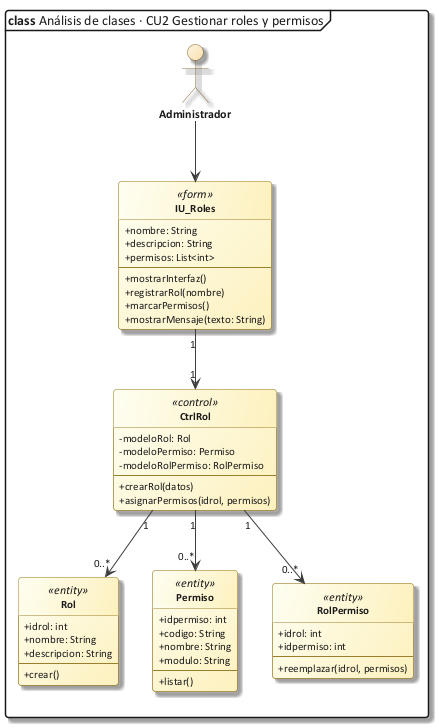

The diagram above was rendered by PlantUML. Its source (embedded in the PNG):
@startuml 28_clase_cu02
!include C:/Users/Sergio Estaca Paco/Desktop/HeadSalud/Docs/diagramas/estilo_ea.iuml
mainframe **class** Análisis de clases · CU2 Gestionar roles y permisos
allowmixing
hide circle
skinparam classAttributeIconSize 0
actor "Administrador" as ADM
class "IU_Roles" as IU <<form>> {
  + nombre: String
  + descripcion: String
  + permisos: List<int>
  --
  + mostrarInterfaz()
  + registrarRol(nombre)
  + marcarPermisos()
  + mostrarMensaje(texto: String)
}
class "CtrlRol" as C <<control>> {
  - modeloRol: Rol
  - modeloPermiso: Permiso
  - modeloRolPermiso: RolPermiso
  --
  + crearRol(datos)
  + asignarPermisos(idrol, permisos)
}
class "Rol" as R <<entity>> {
  + idrol: int
  + nombre: String
  + descripcion: String
  --
  + crear()
}
class "Permiso" as P <<entity>> {
  + idpermiso: int
  + codigo: String
  + nombre: String
  + modulo: String
  --
  + listar()
}
class "RolPermiso" as RP <<entity>> {
  + idrol: int
  + idpermiso: int
  --
  + reemplazar(idrol, permisos)
}
ADM --> IU
IU "1" --> "1" C
C "1" --> "0..*" R
C "1" --> "0..*" P
C "1" --> "0..*" RP
@enduml